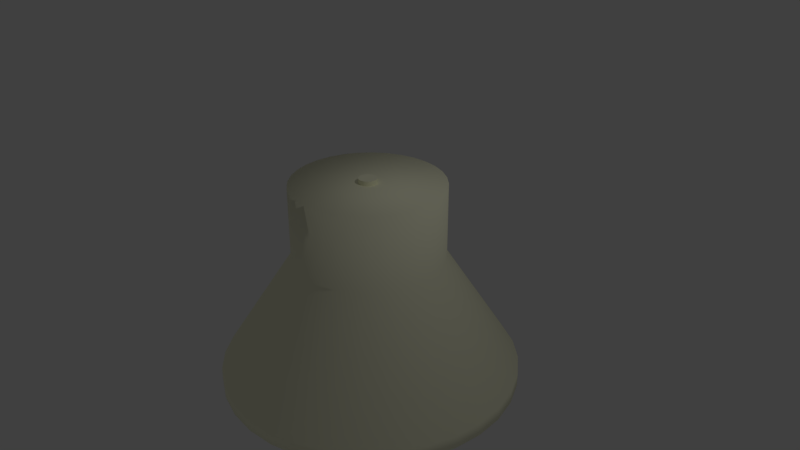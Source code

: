 # Source: Lamp.blend  (saved by Blender 2.79.0; exported with 4.5.12 LTS)
import bpy
from mathutils import Matrix  # noqa: F401  (used for matrix-valued properties, if any)

bpy.ops.wm.read_factory_settings(use_empty=True)
scene = bpy.context.scene
scene.name = 'Scene'

# ---- collections
col_collection_1 = bpy.data.collections.new('Collection 1'); scene.collection.children.link(col_collection_1)

# ---- materials (node trees are filled in below, after node groups)
mat_lampinnerrod = bpy.data.materials.new('LampInnerRod')
mat_lampinnerrod.alpha_threshold = 0.0
mat_lampinnerrod.use_transparent_shadow = False
mat_lampinnerrod.diffuse_color = (1.0, 1.0, 0.7454, 1.0)
mat_lampinnerrod.roughness = 0.5
mat_lampinnerrod.specular_intensity = 0.0
mat_material = bpy.data.materials.new('Material')
mat_material.alpha_threshold = 0.0
mat_material.use_transparent_shadow = False
mat_material.diffuse_color = (1.0, 1.0, 0.7454, 1.0)
mat_material.roughness = 0.5
mat_material.specular_intensity = 0.0
mat_material.line_color = (0.0, 0.0, 0.0, 1.0)

# ---- material node trees

# ---- world
world_world = bpy.data.worlds.new('World'); scene.world = world_world
world_world.color = (0.05088, 0.05088, 0.05088)
world_world.use_sun_shadow = False
world_world.sun_shadow_jitter_overblur = 0.0
world_world.cycles.sampling_method = 'MANUAL'

# ---- cameras
cam_camera = bpy.data.cameras.new('Camera')
cam_camera.clip_end = 100.0
cam_camera.lens = 35.0
cam_camera.sensor_width = 32.0
cam_camera.sensor_height = 18.0
cam_camera.ortho_scale = 7.314
cam_camera.dof.focus_distance = 0.0
cam_camera.dof.aperture_fstop = 128.0

# ---- lights
light_lamp = bpy.data.lights.new('Lamp', 'POINT')
light_lamp.transmission_factor = 0.0
light_lamp.cutoff_distance = 30.0
light_lamp.energy = 100.0
light_lamp.shadow_buffer_clip_start = 1.001
light_lamp.shadow_soft_size = 0.1
light_lamp.shadow_maximum_resolution = 0.006
light_lamp.use_absolute_resolution = True

# ---- meshes
me_cylinder_001 = bpy.data.meshes.new('Cylinder.001')
me_cylinder_001.from_pydata([(0.0, 1.0, -1.0), (0.0, 1.0, 1.0), (0.1951, 0.9808, -1.0), (0.1951, 0.9808, 1.0), (0.3827, 0.9239, -1.0), (0.3827, 0.9239, 1.0), (0.5556, 0.8315, -1.0), (0.5556, 0.8315, 1.0), (0.7071, 0.7071, -1.0), (0.7071, 0.7071, 1.0), (0.8315, 0.5556, -1.0), (0.8315, 0.5556, 1.0), (0.9239, 0.3827, -1.0), (0.9239, 0.3827, 1.0), (0.9808, 0.1951, -1.0), (0.9808, 0.1951, 1.0), (1.0, 7.55e-08, -1.0), (1.0, 7.55e-08, 1.0), (0.9808, -0.1951, -1.0), (0.9808, -0.1951, 1.0), (0.9239, -0.3827, -1.0), (0.9239, -0.3827, 1.0), (0.8315, -0.5556, -1.0), (0.8315, -0.5556, 1.0), (0.7071, -0.7071, -1.0), (0.7071, -0.7071, 1.0), (0.5556, -0.8315, -1.0), (0.5556, -0.8315, 1.0), (0.3827, -0.9239, -1.0), (0.3827, -0.9239, 1.0), (0.1951, -0.9808, -1.0), (0.1951, -0.9808, 1.0), (-3.258e-07, -1.0, -1.0), (-3.258e-07, -1.0, 1.0), (-0.1951, -0.9808, -1.0), (-0.1951, -0.9808, 1.0), (-0.3827, -0.9239, -1.0), (-0.3827, -0.9239, 1.0), (-0.5556, -0.8315, -1.0), (-0.5556, -0.8315, 1.0), (-0.7071, -0.7071, -1.0), (-0.7071, -0.7071, 1.0), (-0.8315, -0.5556, -1.0), (-0.8315, -0.5556, 1.0), (-0.9239, -0.3827, -1.0), (-0.9239, -0.3827, 1.0), (-0.9808, -0.1951, -1.0), (-0.9808, -0.1951, 1.0), (-1.0, 9.656e-07, -1.0), (-1.0, 9.656e-07, 1.0), (-0.9808, 0.1951, -1.0), (-0.9808, 0.1951, 1.0), (-0.9239, 0.3827, -1.0), (-0.9239, 0.3827, 1.0), (-0.8315, 0.5556, -1.0), (-0.8315, 0.5556, 1.0), (-0.7071, 0.7071, -1.0), (-0.7071, 0.7071, 1.0), (-0.5556, 0.8315, -1.0), (-0.5556, 0.8315, 1.0), (-0.3827, 0.9239, -1.0), (-0.3827, 0.9239, 1.0), (-0.1951, 0.9808, -1.0), (-0.1951, 0.9808, 1.0), (-1.932e-08, 1.5, -1.821), (0.2926, 1.471, -1.821), (0.574, 1.386, -1.821), (0.8334, 1.247, -1.821), (1.061, 1.061, -1.821), (1.247, 0.8334, -1.821), (1.386, 0.574, -1.821), (1.471, 0.2926, -1.821), (1.5, -2.925e-08, -1.821), (1.471, -0.2926, -1.821), (1.386, -0.574, -1.821), (1.247, -0.8334, -1.821), (1.061, -1.061, -1.821), (0.8334, -1.247, -1.821), (0.574, -1.386, -1.821), (0.2926, -1.471, -1.821), (-5.081e-07, -1.5, -1.821), (-0.2926, -1.471, -1.821), (-0.574, -1.386, -1.821), (-0.8334, -1.247, -1.821), (-1.061, -1.061, -1.821), (-1.247, -0.8334, -1.821), (-1.386, -0.574, -1.821), (-1.471, -0.2926, -1.821), (-1.5, 1.306e-06, -1.821), (-1.471, 0.2926, -1.821), (-1.386, 0.574, -1.821), (-1.247, 0.8334, -1.821), (-1.061, 1.061, -1.821), (-0.8334, 1.247, -1.821), (-0.574, 1.386, -1.821), (-0.2926, 1.471, -1.821), (5.254e-07, 1.5, -7.792), (0.2926, 1.471, -7.792), (0.574, 1.386, -7.792), (0.8334, 1.247, -7.792), (1.061, 1.061, -7.792), (1.247, 0.8334, -7.792), (1.386, 0.574, -7.792), (1.471, 0.2926, -7.792), (1.5, -2.925e-08, -7.792), (1.471, -0.2926, -7.792), (1.386, -0.574, -7.792), (1.247, -0.8334, -7.792), (1.061, -1.061, -7.792), (0.8334, -1.247, -7.792), (0.574, -1.386, -7.792), (0.2926, -1.471, -7.792), (3.668e-08, -1.5, -7.792), (-0.2926, -1.471, -7.792), (-0.574, -1.386, -7.792), (-0.8334, -1.247, -7.792), (-1.061, -1.061, -7.792), (-1.247, -0.8334, -7.792), (-1.386, -0.574, -7.792), (-1.471, -0.2926, -7.792), (-1.5, 1.306e-06, -7.792), (-1.471, 0.2926, -7.792), (-1.386, 0.574, -7.792), (-1.247, 0.8334, -7.792), (-1.061, 1.061, -7.792), (-0.8334, 1.247, -7.792), (-0.574, 1.386, -7.792), (-0.2926, 1.471, -7.792), (8.619e-07, 0.6, -8.165), (0.1171, 0.5885, -8.165), (0.2296, 0.5543, -8.165), (0.3333, 0.4989, -8.165), (0.4243, 0.4243, -8.165), (0.4989, 0.3333, -8.165), (0.5543, 0.2296, -8.165), (0.5885, 0.1171, -8.165), (0.6, 1.489e-07, -8.165), (0.5885, -0.1171, -8.165), (0.5543, -0.2296, -8.165), (0.4989, -0.3333, -8.165), (0.4243, -0.4243, -8.165), (0.3333, -0.4989, -8.165), (0.2296, -0.5543, -8.165), (0.1171, -0.5885, -8.165), (6.664e-07, -0.6, -8.165), (-0.1171, -0.5885, -8.165), (-0.2296, -0.5543, -8.165), (-0.3333, -0.4989, -8.165), (-0.4243, -0.4243, -8.165), (-0.4989, -0.3333, -8.165), (-0.5543, -0.2296, -8.165), (-0.5885, -0.1171, -8.165), (-0.6, 6.829e-07, -8.165), (-0.5885, 0.1171, -8.165), (-0.5543, 0.2296, -8.165), (-0.4989, 0.3333, -8.165), (-0.4243, 0.4243, -8.165), (-0.3333, 0.4989, -8.165), (-0.2296, 0.5543, -8.165), (-0.1171, 0.5885, -8.165), (4.283e-06, 0.6, -15.33), (0.1171, 0.5885, -15.33), (0.2296, 0.5543, -15.33), (0.3333, 0.4989, -15.33), (0.4243, 0.4243, -15.33), (0.4989, 0.3333, -15.33), (0.5543, 0.2296, -15.33), (0.5885, 0.1171, -15.33), (0.6, 1.489e-07, -15.33), (0.5885, -0.1171, -15.33), (0.5543, -0.2296, -15.33), (0.4989, -0.3333, -15.33), (0.4243, -0.4243, -15.33), (0.3333, -0.4989, -15.33), (0.2296, -0.5543, -15.33), (0.1171, -0.5885, -15.33), (4.087e-06, -0.6, -15.33), (-0.1171, -0.5885, -15.33), (-0.2296, -0.5543, -15.33), (-0.3333, -0.4989, -15.33), (-0.4243, -0.4243, -15.33), (-0.4989, -0.3333, -15.33), (-0.5543, -0.2296, -15.33), (-0.5885, -0.1171, -15.33), (-0.6, 6.829e-07, -15.33), (-0.5885, 0.1171, -15.33), (-0.5543, 0.2296, -15.33), (-0.4989, 0.3333, -15.33), (-0.4243, 0.4243, -15.33), (-0.3333, 0.4989, -15.33), (-0.2296, 0.5543, -15.33), (-0.117, 0.5885, -15.33), (1.526e-06, 1.2, -17.2), (0.2341, 1.177, -17.2), (0.4592, 1.109, -17.2), (0.6667, 0.9978, -17.2), (0.8485, 0.8485, -17.2), (0.9978, 0.6667, -17.2), (1.109, 0.4592, -17.2), (1.177, 0.2341, -17.2), (1.2, 9.014e-09, -17.2), (1.177, -0.2341, -17.2), (1.109, -0.4592, -17.2), (0.9978, -0.6667, -17.2), (0.8485, -0.8485, -17.2), (0.6667, -0.9978, -17.2), (0.4592, -1.109, -17.2), (0.2341, -1.177, -17.2), (1.135e-06, -1.2, -17.2), (-0.2341, -1.177, -17.2), (-0.4592, -1.109, -17.2), (-0.6667, -0.9978, -17.2), (-0.8485, -0.8485, -17.2), (-0.9978, -0.6667, -17.2), (-1.109, -0.4592, -17.2), (-1.177, -0.2341, -17.2), (-1.2, 1.077e-06, -17.2), (-1.177, 0.2341, -17.2), (-1.109, 0.4592, -17.2), (-0.9978, 0.6667, -17.2), (-0.8485, 0.8485, -17.2), (-0.6667, 0.9978, -17.2), (-0.4592, 1.109, -17.2), (-0.2341, 1.177, -17.2)], [], [(0, 1, 3, 2), (2, 3, 5, 4), (4, 5, 7, 6), (6, 7, 9, 8), (8, 9, 11, 10), (10, 11, 13, 12), (12, 13, 15, 14), (14, 15, 17, 16), (16, 17, 19, 18), (18, 19, 21, 20), (20, 21, 23, 22), (22, 23, 25, 24), (24, 25, 27, 26), (26, 27, 29, 28), (28, 29, 31, 30), (30, 31, 33, 32), (32, 33, 35, 34), (34, 35, 37, 36), (36, 37, 39, 38), (38, 39, 41, 40), (40, 41, 43, 42), (42, 43, 45, 44), (44, 45, 47, 46), (46, 47, 49, 48), (48, 49, 51, 50), (50, 51, 53, 52), (52, 53, 55, 54), (54, 55, 57, 56), (56, 57, 59, 58), (58, 59, 61, 60), (3, 1, 63, 61, 59, 57, 55, 53, 51, 49, 47, 45, 43, 41, 39, 37, 35, 33, 31, 29, 27, 25, 23, 21, 19, 17, 15, 13, 11, 9, 7, 5), (60, 61, 63, 62), (62, 63, 1, 0), (40, 42, 85, 84), (83, 84, 116, 115), (58, 60, 94, 93), (14, 16, 72, 71), (32, 34, 81, 80), (50, 52, 90, 89), (6, 8, 68, 67), (24, 26, 77, 76), (42, 44, 86, 85), (60, 62, 95, 94), (16, 18, 73, 72), (34, 36, 82, 81), (52, 54, 91, 90), (8, 10, 69, 68), (26, 28, 78, 77), (44, 46, 87, 86), (0, 2, 65, 64), (62, 0, 64, 95), (18, 20, 74, 73), (36, 38, 83, 82), (54, 56, 92, 91), (10, 12, 70, 69), (28, 30, 79, 78), (46, 48, 88, 87), (2, 4, 66, 65), (20, 22, 75, 74), (38, 40, 84, 83), (56, 58, 93, 92), (12, 14, 71, 70), (30, 32, 80, 79), (48, 50, 89, 88), (4, 6, 67, 66), (22, 24, 76, 75), (118, 119, 151, 150), (70, 71, 103, 102), (84, 85, 117, 116), (71, 72, 104, 103), (85, 86, 118, 117), (72, 73, 105, 104), (86, 87, 119, 118), (73, 74, 106, 105), (87, 88, 120, 119), (74, 75, 107, 106), (88, 89, 121, 120), (75, 76, 108, 107), (89, 90, 122, 121), (76, 77, 109, 108), (90, 91, 123, 122), (77, 78, 110, 109), (64, 65, 97, 96), (91, 92, 124, 123), (78, 79, 111, 110), (65, 66, 98, 97), (92, 93, 125, 124), (79, 80, 112, 111), (66, 67, 99, 98), (93, 94, 126, 125), (80, 81, 113, 112), (67, 68, 100, 99), (94, 95, 127, 126), (81, 82, 114, 113), (68, 69, 101, 100), (95, 64, 96, 127), (82, 83, 115, 114), (69, 70, 102, 101), (153, 154, 186, 185), (105, 106, 138, 137), (119, 120, 152, 151), (106, 107, 139, 138), (120, 121, 153, 152), (107, 108, 140, 139), (121, 122, 154, 153), (108, 109, 141, 140), (122, 123, 155, 154), (109, 110, 142, 141), (96, 97, 129, 128), (123, 124, 156, 155), (110, 111, 143, 142), (97, 98, 130, 129), (124, 125, 157, 156), (111, 112, 144, 143), (98, 99, 131, 130), (125, 126, 158, 157), (112, 113, 145, 144), (99, 100, 132, 131), (126, 127, 159, 158), (113, 114, 146, 145), (100, 101, 133, 132), (127, 96, 128, 159), (114, 115, 147, 146), (101, 102, 134, 133), (115, 116, 148, 147), (102, 103, 135, 134), (116, 117, 149, 148), (103, 104, 136, 135), (117, 118, 150, 149), (104, 105, 137, 136), (161, 162, 194, 193), (140, 141, 173, 172), (154, 155, 187, 186), (141, 142, 174, 173), (128, 129, 161, 160), (155, 156, 188, 187), (142, 143, 175, 174), (129, 130, 162, 161), (156, 157, 189, 188), (143, 144, 176, 175), (130, 131, 163, 162), (157, 158, 190, 189), (144, 145, 177, 176), (131, 132, 164, 163), (158, 159, 191, 190), (145, 146, 178, 177), (132, 133, 165, 164), (159, 128, 160, 191), (146, 147, 179, 178), (133, 134, 166, 165), (147, 148, 180, 179), (134, 135, 167, 166), (148, 149, 181, 180), (135, 136, 168, 167), (149, 150, 182, 181), (136, 137, 169, 168), (150, 151, 183, 182), (137, 138, 170, 169), (151, 152, 184, 183), (138, 139, 171, 170), (152, 153, 185, 184), (139, 140, 172, 171), (192, 193, 194, 195, 196, 197, 198, 199, 200, 201, 202, 203, 204, 205, 206, 207, 208, 209, 210, 211, 212, 213, 214, 215, 216, 217, 218, 219, 220, 221, 222, 223), (188, 189, 221, 220), (175, 176, 208, 207), (162, 163, 195, 194), (189, 190, 222, 221), (176, 177, 209, 208), (163, 164, 196, 195), (190, 191, 223, 222), (177, 178, 210, 209), (164, 165, 197, 196), (191, 160, 192, 223), (178, 179, 211, 210), (165, 166, 198, 197), (179, 180, 212, 211), (166, 167, 199, 198), (180, 181, 213, 212), (167, 168, 200, 199), (181, 182, 214, 213), (168, 169, 201, 200), (182, 183, 215, 214), (169, 170, 202, 201), (183, 184, 216, 215), (170, 171, 203, 202), (184, 185, 217, 216), (171, 172, 204, 203), (185, 186, 218, 217), (172, 173, 205, 204), (186, 187, 219, 218), (173, 174, 206, 205), (160, 161, 193, 192), (187, 188, 220, 219), (174, 175, 207, 206)])
me_cylinder_001.materials.append(mat_lampinnerrod)
me_cylinder_001.use_remesh_preserve_volume = False
me_cylinder_001.use_remesh_preserve_attributes = False
me_cylinder_001.use_mirror_vertex_groups = False
me_cylinder_001.update()
me_cylinder = bpy.data.meshes.new('Cylinder')
me_cylinder.from_pydata([(-1.187e-07, 2.0, -1.559), (0.0, 1.0, 1.0), (0.3902, 1.962, -1.559), (0.1951, 0.9808, 1.0), (0.7654, 1.848, -1.559), (0.3827, 0.9239, 1.0), (1.111, 1.663, -1.559), (0.5556, 0.8315, 1.0), (1.414, 1.414, -1.559), (0.7071, 0.7071, 1.0), (1.663, 1.111, -1.559), (0.8315, 0.5556, 1.0), (1.848, 0.7654, -1.559), (0.9239, 0.3827, 1.0), (1.962, 0.3902, -1.559), (0.9808, 0.1951, 1.0), (2.0, -1.34e-07, -1.559), (1.0, 7.55e-08, 1.0), (1.962, -0.3902, -1.559), (0.9808, -0.1951, 1.0), (1.848, -0.7654, -1.559), (0.9239, -0.3827, 1.0), (1.663, -1.111, -1.559), (0.8315, -0.5556, 1.0), (1.414, -1.414, -1.559), (0.7071, -0.7071, 1.0), (1.111, -1.663, -1.559), (0.5556, -0.8315, 1.0), (0.7654, -1.848, -1.559), (0.3827, -0.9239, 1.0), (0.3902, -1.962, -1.559), (0.1951, -0.9808, 1.0), (-7.704e-07, -2.0, -1.559), (-3.258e-07, -1.0, 1.0), (-0.3902, -1.962, -1.559), (-0.1951, -0.9808, 1.0), (-0.7654, -1.848, -1.559), (-0.3827, -0.9239, 1.0), (-1.111, -1.663, -1.559), (-0.5556, -0.8315, 1.0), (-1.414, -1.414, -1.559), (-0.7071, -0.7071, 1.0), (-1.663, -1.111, -1.559), (-0.8315, -0.5556, 1.0), (-1.848, -0.7654, -1.559), (-0.9239, -0.3827, 1.0), (-1.962, -0.3902, -1.559), (-0.9808, -0.1951, 1.0), (-2.0, 1.646e-06, -1.559), (-1.0, 9.656e-07, 1.0), (-1.962, 0.3902, -1.559), (-0.9808, 0.1951, 1.0), (-1.848, 0.7654, -1.559), (-0.9239, 0.3827, 1.0), (-1.663, 1.111, -1.559), (-0.8315, 0.5556, 1.0), (-1.414, 1.414, -1.559), (-0.7071, 0.7071, 1.0), (-1.111, 1.663, -1.559), (-0.5556, 0.8315, 1.0), (-0.7654, 1.848, -1.559), (-0.3827, 0.9239, 1.0), (-0.3902, 1.962, -1.559), (-0.1951, 0.9808, 1.0), (0.0, 1.0, 0.0), (0.1951, 0.9808, 0.0), (0.3827, 0.9239, 0.0), (0.5556, 0.8315, 0.0), (0.7071, 0.7071, 0.0), (0.8315, 0.5556, 0.0), (0.9239, 0.3827, 0.0), (0.9808, 0.1951, 0.0), (1.0, 7.55e-08, 0.0), (0.9808, -0.1951, 0.0), (0.9239, -0.3827, 0.0), (0.8315, -0.5556, 0.0), (0.7071, -0.7071, 0.0), (0.5556, -0.8315, 0.0), (0.3827, -0.9239, 0.0), (0.1951, -0.9808, 0.0), (-3.258e-07, -1.0, 0.0), (-0.1951, -0.9808, 0.0), (-0.3827, -0.9239, 0.0), (-0.5556, -0.8315, 0.0), (-0.7071, -0.7071, 0.0), (-0.8315, -0.5556, 0.0), (-0.9239, -0.3827, 0.0), (-0.9808, -0.1951, 0.0), (-1.0, 9.656e-07, 0.0), (-0.9808, 0.1951, 0.0), (-0.9239, 0.3827, 0.0), (-0.8315, 0.5556, 0.0), (-0.7071, 0.7071, 0.0), (-0.5556, 0.8315, 0.0), (-0.3827, 0.9239, 0.0), (-0.1951, 0.9808, 0.0), (-1.489e-07, 2.0, -1.737), (0.3902, 1.962, -1.737), (0.7654, 1.848, -1.737), (1.111, 1.663, -1.737), (1.414, 1.414, -1.737), (1.663, 1.111, -1.737), (1.848, 0.7654, -1.737), (1.962, 0.3902, -1.737), (2.0, -1.34e-07, -1.737), (1.962, -0.3902, -1.737), (1.848, -0.7654, -1.737), (1.663, -1.111, -1.737), (1.414, -1.414, -1.737), (1.111, -1.663, -1.737), (0.7654, -1.848, -1.737), (0.3902, -1.962, -1.737), (-8.005e-07, -2.0, -1.737), (-0.3902, -1.962, -1.737), (-0.7654, -1.848, -1.737), (-1.111, -1.663, -1.737), (-1.414, -1.414, -1.737), (-1.663, -1.111, -1.737), (-1.848, -0.7654, -1.737), (-1.962, -0.3902, -1.737), (-2.0, 1.646e-06, -1.737), (-1.962, 0.3902, -1.737), (-1.848, 0.7654, -1.737), (-1.663, 1.111, -1.737), (-1.414, 1.414, -1.737), (-1.111, 1.663, -1.737), (-0.7654, 1.848, -1.737), (-0.3902, 1.962, -1.737), (-1.081e-07, 1.6, -1.985), (0.3121, 1.569, -1.985), (0.6123, 1.478, -1.985), (0.8889, 1.33, -1.985), (1.131, 1.131, -1.985), (1.33, 0.8889, -1.985), (1.478, 0.6123, -1.985), (1.569, 0.3121, -1.985), (1.6, -4.684e-08, -1.985), (1.569, -0.3121, -1.985), (1.478, -0.6123, -1.985), (1.33, -0.8889, -1.985), (1.131, -1.131, -1.985), (0.8889, -1.33, -1.985), (0.6123, -1.478, -1.985), (0.3121, -1.569, -1.985), (-6.294e-07, -1.6, -1.985), (-0.3121, -1.569, -1.985), (-0.6123, -1.478, -1.985), (-0.8889, -1.33, -1.985), (-1.131, -1.131, -1.985), (-1.33, -0.8889, -1.985), (-1.478, -0.6123, -1.985), (-1.569, -0.3121, -1.985), (-1.6, 1.377e-06, -1.985), (-1.569, 0.3121, -1.985), (-1.478, 0.6123, -1.985), (-1.33, 0.8889, -1.985), (-1.131, 1.131, -1.985), (-0.8889, 1.33, -1.985), (-0.6123, 1.478, -1.985), (-0.3121, 1.569, -1.985)], [], [(64, 1, 3, 65), (65, 3, 5, 66), (66, 5, 7, 67), (67, 7, 9, 68), (68, 9, 11, 69), (69, 11, 13, 70), (70, 13, 15, 71), (71, 15, 17, 72), (72, 17, 19, 73), (73, 19, 21, 74), (74, 21, 23, 75), (75, 23, 25, 76), (76, 25, 27, 77), (77, 27, 29, 78), (78, 29, 31, 79), (79, 31, 33, 80), (80, 33, 35, 81), (81, 35, 37, 82), (82, 37, 39, 83), (83, 39, 41, 84), (84, 41, 43, 85), (85, 43, 45, 86), (86, 45, 47, 87), (87, 47, 49, 88), (88, 49, 51, 89), (89, 51, 53, 90), (90, 53, 55, 91), (91, 55, 57, 92), (92, 57, 59, 93), (93, 59, 61, 94), (3, 1, 63, 61, 59, 57, 55, 53, 51, 49, 47, 45, 43, 41, 39, 37, 35, 33, 31, 29, 27, 25, 23, 21, 19, 17, 15, 13, 11, 9, 7, 5), (94, 61, 63, 95), (95, 63, 1, 64), (42, 44, 118, 117), (62, 95, 64, 0), (60, 94, 95, 62), (58, 93, 94, 60), (56, 92, 93, 58), (54, 91, 92, 56), (52, 90, 91, 54), (50, 89, 90, 52), (48, 88, 89, 50), (46, 87, 88, 48), (44, 86, 87, 46), (42, 85, 86, 44), (40, 84, 85, 42), (38, 83, 84, 40), (36, 82, 83, 38), (34, 81, 82, 36), (32, 80, 81, 34), (30, 79, 80, 32), (28, 78, 79, 30), (26, 77, 78, 28), (24, 76, 77, 26), (22, 75, 76, 24), (20, 74, 75, 22), (18, 73, 74, 20), (16, 72, 73, 18), (14, 71, 72, 16), (12, 70, 71, 14), (10, 69, 70, 12), (8, 68, 69, 10), (6, 67, 68, 8), (4, 66, 67, 6), (2, 65, 66, 4), (0, 64, 65, 2), (121, 122, 154, 153), (60, 62, 127, 126), (16, 18, 105, 104), (34, 36, 114, 113), (52, 54, 123, 122), (8, 10, 101, 100), (26, 28, 110, 109), (44, 46, 119, 118), (0, 2, 97, 96), (62, 0, 96, 127), (18, 20, 106, 105), (36, 38, 115, 114), (54, 56, 124, 123), (10, 12, 102, 101), (28, 30, 111, 110), (46, 48, 120, 119), (2, 4, 98, 97), (20, 22, 107, 106), (38, 40, 116, 115), (56, 58, 125, 124), (12, 14, 103, 102), (30, 32, 112, 111), (48, 50, 121, 120), (4, 6, 99, 98), (22, 24, 108, 107), (40, 42, 117, 116), (58, 60, 126, 125), (14, 16, 104, 103), (32, 34, 113, 112), (50, 52, 122, 121), (6, 8, 100, 99), (24, 26, 109, 108), (128, 129, 130, 131, 132, 133, 134, 135, 136, 137, 138, 139, 140, 141, 142, 143, 144, 145, 146, 147, 148, 149, 150, 151, 152, 153, 154, 155, 156, 157, 158, 159), (108, 109, 141, 140), (122, 123, 155, 154), (109, 110, 142, 141), (96, 97, 129, 128), (123, 124, 156, 155), (110, 111, 143, 142), (97, 98, 130, 129), (124, 125, 157, 156), (111, 112, 144, 143), (98, 99, 131, 130), (125, 126, 158, 157), (112, 113, 145, 144), (99, 100, 132, 131), (126, 127, 159, 158), (113, 114, 146, 145), (100, 101, 133, 132), (127, 96, 128, 159), (114, 115, 147, 146), (101, 102, 134, 133), (115, 116, 148, 147), (102, 103, 135, 134), (116, 117, 149, 148), (103, 104, 136, 135), (117, 118, 150, 149), (104, 105, 137, 136), (118, 119, 151, 150), (105, 106, 138, 137), (119, 120, 152, 151), (106, 107, 139, 138), (120, 121, 153, 152), (107, 108, 140, 139)])
me_cylinder.polygons.foreach_set('use_smooth', [True] * 130)
me_cylinder.materials.append(mat_material)
me_cylinder.use_remesh_preserve_volume = False
me_cylinder.use_remesh_preserve_attributes = False
me_cylinder.use_mirror_vertex_groups = False
me_cylinder.update()

# ---- objects
ob_cylinder_001 = bpy.data.objects.new('Cylinder.001', me_cylinder_001)
ob_cylinder = bpy.data.objects.new('Cylinder', me_cylinder)
ob_lamp = bpy.data.objects.new('Lamp', light_lamp)
ob_camera = bpy.data.objects.new('Camera', cam_camera)

# ---- transforms, parenting, visibility, modifiers, constraints
ob_cylinder_001.location = (0.0, 0.0, 0.9415)
ob_cylinder_001.scale = (0.12, 0.12, 0.12)
ob_cylinder_001.lineart.crease_threshold = 0.0
ob_cylinder.location = (0.0, 0.0, 0.0)
ob_cylinder.lineart.crease_threshold = 0.0
ob_lamp.location = (4.076, 1.005, 5.904)
ob_lamp.rotation_euler = (0.6503, 0.05522, 1.866)
ob_lamp.lock_rotations_4d = False
ob_lamp.empty_display_type = 'ARROWS'
ob_lamp.color = (0.0, 0.0, 0.0, 0.0)
ob_lamp.lineart.crease_threshold = 0.0
ob_camera.location = (7.481, -6.508, 5.344)
ob_camera.rotation_euler = (1.109, 0.0, 0.8149)
ob_camera.lock_rotations_4d = False
ob_camera.empty_display_type = 'ARROWS'
ob_camera.color = (0.0, 0.0, 0.0, 0.0)
ob_camera.display_type = 'WIRE'
ob_camera.lineart.crease_threshold = 0.0

# ---- collection membership
col_collection_1.objects.link(ob_cylinder_001)
col_collection_1.objects.link(ob_cylinder)
col_collection_1.objects.link(ob_lamp)
col_collection_1.objects.link(ob_camera)

# ---- scene / render settings (as saved in the file)
scene.camera = ob_camera
scene.frame_start = 1; scene.frame_end = 250; scene.frame_set(1)
scene.render.engine = 'BLENDER_EEVEE_NEXT'
scene.render.resolution_percentage = 50
scene.render.dither_intensity = 0.0
scene.cycles.use_denoising = False
scene.cycles.samples = 128
scene.cycles.sampling_pattern = 'TABULATED_SOBOL'
scene.cycles.use_adaptive_sampling = False
scene.cycles.use_light_tree = False
scene.cycles.blur_glossy = 0.0
scene.cycles.sample_clamp_indirect = 0.0
scene.view_settings.view_transform = 'Standard'
bpy.context.view_layer.update()
